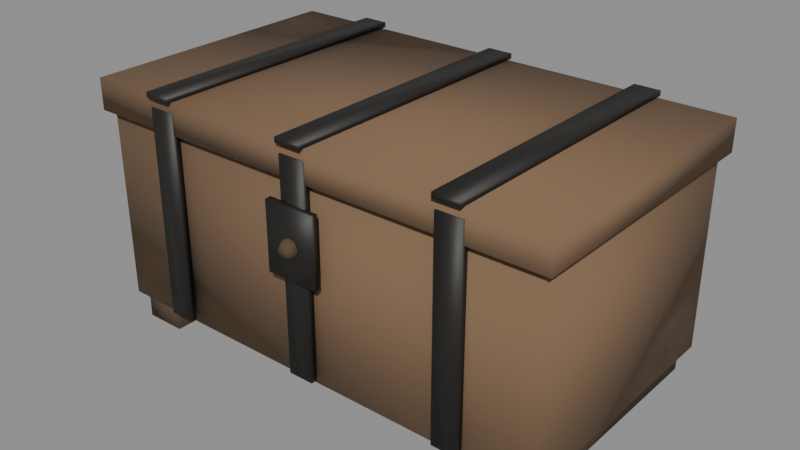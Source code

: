 # Source: mueble-arcon.blend  (saved by Blender 5.2.45; exported with 4.5.12 LTS)
import bpy
from mathutils import Matrix  # noqa: F401  (used for matrix-valued properties, if any)

bpy.ops.wm.read_factory_settings(use_empty=True)
scene = bpy.context.scene
scene.name = 'Scene'

# ---- materials (node trees are filled in below, after node groups)
mat_madera = bpy.data.materials.new('Madera')
mat_maderaoscura = bpy.data.materials.new('MaderaOscura')
mat_hierro = bpy.data.materials.new('Hierro')

# ---- material node trees
mat_madera.use_nodes = True; mat_madera.node_tree.nodes.clear()
_N = mat_madera.node_tree.nodes; _L = mat_madera.node_tree.links
n0 = _N.new('ShaderNodeBsdfPrincipled'); n0.name = 'Principled BSDF'; n0.location = (-200, 100)
n0.inputs[0].default_value = (0.2, 0.12, 0.065, 1.0)
n0.inputs[2].default_value = 0.9
n0.inputs[10].default_value = 0.005
n1 = _N.new('ShaderNodeOutputMaterial'); n1.name = 'Material Output'; n1.location = (200, 100)
_L.new(n0.outputs[0], n1.inputs[0])
n1.is_active_output = True
mat_maderaoscura.use_nodes = True; mat_maderaoscura.node_tree.nodes.clear()
_N = mat_maderaoscura.node_tree.nodes; _L = mat_maderaoscura.node_tree.links
n0 = _N.new('ShaderNodeBsdfPrincipled'); n0.name = 'Principled BSDF'; n0.location = (-200, 100)
n0.inputs[0].default_value = (0.09, 0.055, 0.03, 1.0)
n0.inputs[2].default_value = 0.9
n0.inputs[10].default_value = 0.005
n1 = _N.new('ShaderNodeOutputMaterial'); n1.name = 'Material Output'; n1.location = (200, 100)
_L.new(n0.outputs[0], n1.inputs[0])
n1.is_active_output = True
mat_hierro.use_nodes = True; mat_hierro.node_tree.nodes.clear()
_N = mat_hierro.node_tree.nodes; _L = mat_hierro.node_tree.links
n0 = _N.new('ShaderNodeBsdfPrincipled'); n0.name = 'Principled BSDF'; n0.location = (-200, 100)
n0.inputs[0].default_value = (0.045, 0.043, 0.04, 1.0)
n0.inputs[1].default_value = 0.7
n0.inputs[2].default_value = 0.55
n0.inputs[10].default_value = 0.005
n1 = _N.new('ShaderNodeOutputMaterial'); n1.name = 'Material Output'; n1.location = (200, 100)
_L.new(n0.outputs[0], n1.inputs[0])
n1.is_active_output = True

# ---- meshes
me_mueble_arcon = bpy.data.meshes.new('Mueble_arcon')
me_mueble_arcon.from_pydata([(-0.45, -0.25, 0.05), (0.45, -0.25, 0.05), (0.45, 0.25, 0.05), (-0.45, 0.25, 0.05), (-0.45, -0.25, 0.42), (0.45, -0.25, 0.42), (0.45, 0.25, 0.42), (-0.45, 0.25, 0.42), (-0.465, -0.265, 0.42), (0.465, -0.265, 0.42), (0.465, 0.265, 0.42), (-0.465, 0.265, 0.42), (-0.465, -0.265, 0.48), (0.465, -0.265, 0.48), (0.465, 0.265, 0.48), (-0.465, 0.265, 0.48), (-0.43, -0.24, 0.0), (-0.35, -0.24, 0.0), (-0.35, 0.24, 0.0), (-0.43, 0.24, 0.0), (-0.43, -0.24, 0.06), (-0.35, -0.24, 0.06), (-0.35, 0.24, 0.06), (-0.43, 0.24, 0.06), (0.35, -0.24, 0.0), (0.43, -0.24, 0.0), (0.43, 0.24, 0.0), (0.35, 0.24, 0.0), (0.35, -0.24, 0.06), (0.43, -0.24, 0.06), (0.43, 0.24, 0.06), (0.35, 0.24, 0.06), (-0.325, -0.268, 0.06), (-0.275, -0.268, 0.06), (-0.275, -0.256, 0.06), (-0.325, -0.256, 0.06), (-0.325, -0.268, 0.46), (-0.275, -0.268, 0.46), (-0.275, -0.256, 0.46), (-0.325, -0.256, 0.46), (-0.325, -0.275, 0.48), (-0.275, -0.275, 0.48), (-0.275, 0.275, 0.48), (-0.325, 0.275, 0.48), (-0.325, -0.275, 0.49), (-0.275, -0.275, 0.49), (-0.275, 0.275, 0.49), (-0.325, 0.275, 0.49), (-0.025, -0.268, 0.06), (0.025, -0.268, 0.06), (0.025, -0.256, 0.06), (-0.025, -0.256, 0.06), (-0.025, -0.268, 0.46), (0.025, -0.268, 0.46), (0.025, -0.256, 0.46), (-0.025, -0.256, 0.46), (-0.025, -0.275, 0.48), (0.025, -0.275, 0.48), (0.025, 0.275, 0.48), (-0.025, 0.275, 0.48), (-0.025, -0.275, 0.49), (0.025, -0.275, 0.49), (0.025, 0.275, 0.49), (-0.025, 0.275, 0.49), (0.275, -0.268, 0.06), (0.325, -0.268, 0.06), (0.325, -0.256, 0.06), (0.275, -0.256, 0.06), (0.275, -0.268, 0.46), (0.325, -0.268, 0.46), (0.325, -0.256, 0.46), (0.275, -0.256, 0.46), (0.275, -0.275, 0.48), (0.325, -0.275, 0.48), (0.325, 0.275, 0.48), (0.275, 0.275, 0.48), (0.275, -0.275, 0.49), (0.325, -0.275, 0.49), (0.325, 0.275, 0.49), (0.275, 0.275, 0.49), (-0.05, -0.278, 0.25), (0.05, -0.278, 0.25), (0.05, -0.266, 0.25), (-0.05, -0.266, 0.25), (-0.05, -0.278, 0.38), (0.05, -0.278, 0.38), (0.05, -0.266, 0.38), (-0.05, -0.266, 0.38), (0.01273, -0.28, 0.2973), (0.006364, -0.269, 0.2973), (-0.006364, -0.269, 0.2973), (-0.01273, -0.28, 0.2973), (-0.006364, -0.291, 0.2973), (0.006364, -0.291, 0.2973), (0.018, -0.28, 0.31), (0.009, -0.2644, 0.31), (-0.009, -0.2644, 0.31), (-0.018, -0.28, 0.31), (-0.009, -0.2956, 0.31), (0.009, -0.2956, 0.31), (0.01273, -0.28, 0.3227), (0.006364, -0.269, 0.3227), (-0.006364, -0.269, 0.3227), (-0.01273, -0.28, 0.3227), (-0.006364, -0.291, 0.3227), (0.006364, -0.291, 0.3227), (0.0, -0.28, 0.292), (0.0, -0.28, 0.328)], [], [(0, 1, 5, 4), (1, 2, 6, 5), (2, 3, 7, 6), (3, 0, 4, 7), (3, 2, 1, 0), (4, 5, 6, 7), (8, 9, 13, 12), (9, 10, 14, 13), (10, 11, 15, 14), (11, 8, 12, 15), (11, 10, 9, 8), (12, 13, 14, 15), (16, 17, 21, 20), (17, 18, 22, 21), (18, 19, 23, 22), (19, 16, 20, 23), (19, 18, 17, 16), (20, 21, 22, 23), (24, 25, 29, 28), (25, 26, 30, 29), (26, 27, 31, 30), (27, 24, 28, 31), (27, 26, 25, 24), (28, 29, 30, 31), (32, 33, 37, 36), (33, 34, 38, 37), (34, 35, 39, 38), (35, 32, 36, 39), (35, 34, 33, 32), (36, 37, 38, 39), (40, 41, 45, 44), (41, 42, 46, 45), (42, 43, 47, 46), (43, 40, 44, 47), (43, 42, 41, 40), (44, 45, 46, 47), (48, 49, 53, 52), (49, 50, 54, 53), (50, 51, 55, 54), (51, 48, 52, 55), (51, 50, 49, 48), (52, 53, 54, 55), (56, 57, 61, 60), (57, 58, 62, 61), (58, 59, 63, 62), (59, 56, 60, 63), (59, 58, 57, 56), (60, 61, 62, 63), (64, 65, 69, 68), (65, 66, 70, 69), (66, 67, 71, 70), (67, 64, 68, 71), (67, 66, 65, 64), (68, 69, 70, 71), (72, 73, 77, 76), (73, 74, 78, 77), (74, 75, 79, 78), (75, 72, 76, 79), (75, 74, 73, 72), (76, 77, 78, 79), (80, 81, 85, 84), (81, 82, 86, 85), (82, 83, 87, 86), (83, 80, 84, 87), (83, 82, 81, 80), (84, 85, 86, 87), (88, 89, 95, 94), (89, 90, 96, 95), (90, 91, 97, 96), (91, 92, 98, 97), (92, 93, 99, 98), (93, 88, 94, 99), (94, 95, 101, 100), (95, 96, 102, 101), (96, 97, 103, 102), (97, 98, 104, 103), (98, 99, 105, 104), (99, 94, 100, 105), (106, 89, 88), (107, 100, 101), (106, 90, 89), (107, 101, 102), (106, 91, 90), (107, 102, 103), (106, 92, 91), (107, 103, 104), (106, 93, 92), (107, 104, 105), (106, 88, 93), (107, 105, 100)])
me_mueble_arcon.polygons.foreach_set('use_smooth', [True] * 90)
me_mueble_arcon.polygons.foreach_set('material_index', [0, 0, 0, 0, 0, 0, 0, 0, 0, 0, 0, 0, 1, 1, 1, 1, 1, 1, 1, 1, 1, 1, 1, 1, 2, 2, 2, 2, 2, 2, 2, 2, 2, 2, 2, 2, 2, 2, 2, 2, 2, 2, 2, 2, 2, 2, 2, 2, 2, 2, 2, 2, 2, 2, 2, 2, 2, 2, 2, 2, 2, 2, 2, 2, 2, 2, 1, 1, 1, 1, 1, 1, 1, 1, 1, 1, 1, 1, 1, 1, 1, 1, 1, 1, 1, 1, 1, 1, 1, 1])
me_mueble_arcon.materials.append(mat_madera)
me_mueble_arcon.materials.append(mat_maderaoscura)
me_mueble_arcon.materials.append(mat_hierro)
me_mueble_arcon.update()

# ---- objects
ob_mueble_arcon = bpy.data.objects.new('Mueble_arcon', me_mueble_arcon)

# ---- transforms, parenting, visibility, modifiers, constraints
ob_mueble_arcon.location = (0.0, 0.0, 0.0)

# ---- collection membership
scene.collection.objects.link(ob_mueble_arcon)

# ---- scene / render settings (as saved in the file)
scene.frame_start = 1; scene.frame_end = 250; scene.frame_set(1)
scene.render.engine = 'BLENDER_EEVEE_NEXT'
scene.render.bake_bias = 0.0
scene.render.bake_samples = 0
scene.render.compositor_device = 'GPU'
scene.eevee.use_volume_custom_range = False
scene.eevee.fast_gi_thickness_near = 0.1
scene.eevee.fast_gi_thickness_far = 0.0
scene.eevee.ray_tracing_options.screen_trace_thickness = 0.1
bpy.context.view_layer.update()

# ---- added for rendering (the .blend has no active camera and no usable light): camera, sun + grey world if the file has none
cam_auto = bpy.data.cameras.new('AutoCamera')
cam_auto.lens = 50.0
cam_auto.sensor_width = 36.0
cam_auto.clip_end = 1000.0
ob_auto_camera = bpy.data.objects.new('AutoCamera', cam_auto)
scene.collection.objects.link(ob_auto_camera)
ob_auto_camera.location = (1.10663, -1.33825, 1.1303)
ob_auto_camera.rotation_euler = (1.09748, -7.21219e-08, 0.694738)
scene.camera = ob_auto_camera
light_auto_sun = bpy.data.lights.new('AutoSun', 'SUN')
light_auto_sun.energy = 3.0
light_auto_sun.angle = 0.0523599
ob_auto_sun = bpy.data.objects.new('AutoSun', light_auto_sun)
scene.collection.objects.link(ob_auto_sun)
ob_auto_sun.rotation_euler = (0.872665, 0.174533, 0.523599)
if scene.world is None:
    world_auto = bpy.data.worlds.new('AutoWorld')
    world_auto.color = (0.3, 0.3, 0.3)
    scene.world = world_auto
bpy.context.view_layer.update()
